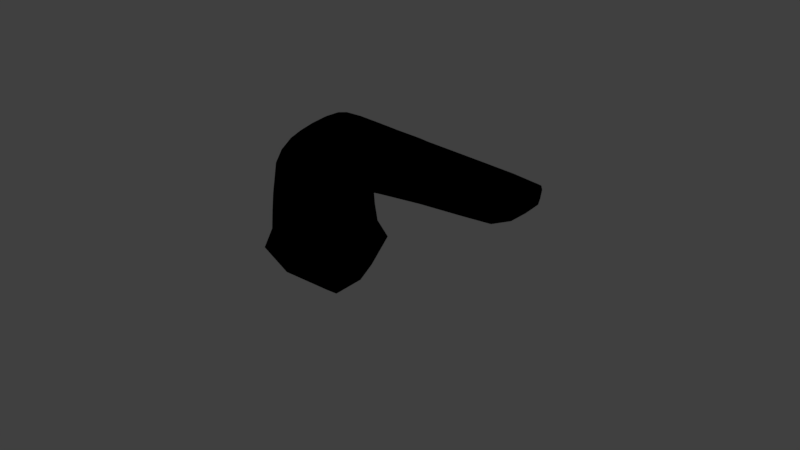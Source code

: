 # Source: tub2.blend  (saved by Blender 2.79.0; exported with 4.5.12 LTS)
import bpy
from mathutils import Matrix  # noqa: F401  (used for matrix-valued properties, if any)

bpy.ops.wm.read_factory_settings(use_empty=True)
scene = bpy.context.scene
scene.name = 'Scene'

# ---- collections
col_collection_1 = bpy.data.collections.new('Collection 1'); scene.collection.children.link(col_collection_1)

# ---- materials (node trees are filled in below, after node groups)
mat_material_002 = bpy.data.materials.new('Material.002')
mat_material_002.alpha_threshold = 0.0
mat_material_002.roughness = 0.5
mat_material_001 = bpy.data.materials.new('Material.001')
mat_material_001.alpha_threshold = 0.0
mat_material_001.diffuse_color = (0.2529, 0.2529, 0.2529, 1.0)
mat_material_001.roughness = 0.5
mat_material_001.specular_intensity = 0.3187
mat_chrome = bpy.data.materials.new('chrome')
mat_chrome.alpha_threshold = 0.0
mat_chrome.diffuse_color = (0.0, 0.0, 0.0, 1.0)
mat_chrome.roughness = 0.5
mat_chrome.specular_intensity = 1.0
mat_black = bpy.data.materials.new('black')
mat_black.alpha_threshold = 0.0
mat_black.diffuse_color = (0.0, 0.0, 0.0, 1.0)
mat_black.roughness = 0.5
mat_black.specular_intensity = 0.0

# ---- node groups
ng_ao_dirt_worn_masks = bpy.data.node_groups.new('ao_dirt_worn_masks', 'ShaderNodeTree')
_s = ng_ao_dirt_worn_masks.interface.new_socket(name='AO', in_out='OUTPUT', socket_type='NodeSocketColor')
_s.default_value = (0.0, 0.0, 0.0, 0.0)
_s = ng_ao_dirt_worn_masks.interface.new_socket(name='Dirt', in_out='OUTPUT', socket_type='NodeSocketFloat')
_s.min_value = 0.0
_s.max_value = 0.0
_s = ng_ao_dirt_worn_masks.interface.new_socket(name='Worn', in_out='OUTPUT', socket_type='NodeSocketFloat')
_s.min_value = 0.0
_s.max_value = 0.0
_s = ng_ao_dirt_worn_masks.interface.new_socket(name='Patina', in_out='OUTPUT', socket_type='NodeSocketFloat')
_s.min_value = 0.0
_s.max_value = 0.0
_N = ng_ao_dirt_worn_masks.nodes; _L = ng_ao_dirt_worn_masks.links
n0 = _N.new('NodeUndefined'); n0.name = 'Geometry.001'; n0.location = (-77, -212)
n1 = _N.new('NodeUndefined'); n1.name = 'Texture.003'; n1.location = (101, 194)
n2 = _N.new('NodeReroute'); n2.name = 'Reroute.003'; n2.location = (547, 226)
n2.width = 16
n2.socket_idname = 'NodeSocketFloat'
n3 = _N.new('NodeReroute'); n3.name = 'Reroute.002'; n3.location = (645, 198)
n3.width = 16
n3.socket_idname = 'NodeSocketFloat'
n4 = _N.new('NodeReroute'); n4.name = 'Reroute.001'; n4.location = (645, 187)
n4.width = 16
n4.socket_idname = 'NodeSocketFloat'
n5 = _N.new('ShaderNodeSeparateColor'); n5.name = 'Separate RGB'; n5.location = (493, 208)
n5.hide = True
n6 = _N.new('NodeGroupOutput'); n6.name = 'Group Output'; n6.location = (660, 256)
n7 = _N.new('ShaderNodeCombineColor'); n7.name = 'Combine RGB'; n7.location = (576, 236)
n7.hide = True
_L.new(n0.outputs[4], n1.inputs[0])
_L.new(n1.outputs[1], n5.inputs[0])
_L.new(n2.outputs[0], n7.inputs[0])
_L.new(n2.outputs[0], n7.inputs[1])
_L.new(n2.outputs[0], n7.inputs[2])
_L.new(n3.outputs[0], n6.inputs[1])
_L.new(n7.outputs[0], n6.inputs[0])
_L.new(n4.outputs[0], n6.inputs[2])
_L.new(n1.outputs[0], n6.inputs[3])
_L.new(n5.outputs[2], n4.inputs[0])
_L.new(n5.outputs[1], n3.inputs[0])
_L.new(n5.outputs[0], n2.inputs[0])
n6.is_active_output = True
ng_b4w_reflect_001 = bpy.data.node_groups.new('B4W_REFLECT.001', 'ShaderNodeTree')
_s = ng_b4w_reflect_001.interface.new_socket(name='Vector', in_out='OUTPUT', socket_type='NodeSocketVector')
_s.min_value = 0.0
_s.max_value = 0.0
_s = ng_b4w_reflect_001.interface.new_socket(name='View', in_out='INPUT', socket_type='NodeSocketVector')
_s.min_value = -1.0
_s.max_value = 1.0
_s = ng_b4w_reflect_001.interface.new_socket(name='Normal', in_out='INPUT', socket_type='NodeSocketVector')
_N = ng_b4w_reflect_001.nodes; _L = ng_b4w_reflect_001.links
n0 = _N.new('ShaderNodeVectorMath'); n0.name = 'Vector Math.001'; n0.location = (-380, -180)
n0.hide = True
n0.operation = 'DOT_PRODUCT'
n1 = _N.new('ShaderNodeMath'); n1.name = 'Math'; n1.location = (-240, -60)
n1.operation = 'MULTIPLY'
n1.inputs[1].default_value = 2.0
n2 = _N.new('ShaderNodeMath'); n2.name = 'Math.001'; n2.location = (-20, -160)
n2.hide = True
n2.operation = 'MULTIPLY'
n3 = _N.new('ShaderNodeMath'); n3.name = 'Math.002'; n3.location = (-20, -200)
n3.hide = True
n3.operation = 'MULTIPLY'
n4 = _N.new('ShaderNodeMath'); n4.name = 'Math.003'; n4.location = (-20, -240)
n4.hide = True
n4.operation = 'MULTIPLY'
n5 = _N.new('ShaderNodeSeparateColor'); n5.name = 'Separate RGB'; n5.location = (-240, -240)
n5.width = 100
n5.hide = True
n6 = _N.new('ShaderNodeCombineColor'); n6.name = 'Combine RGB'; n6.location = (100, -200)
n6.width = 100
n6.hide = True
n7 = _N.new('NodeGroupInput'); n7.name = 'Group Input.001'; n7.location = (-960, 20)
n8 = _N.new('ShaderNodeVectorMath'); n8.name = 'Vector Math'; n8.location = (220, -60)
n8.hide = True
n8.operation = 'SUBTRACT'
n9 = _N.new('NodeGroupOutput'); n9.name = 'Group Output.001'; n9.location = (340, -20)
n10 = _N.new('NodeReroute'); n10.name = 'Reroute'; n10.location = (-431, -12)
n10.width = 16
n10.socket_idname = 'NodeSocketVector'
n11 = _N.new('ShaderNodeMapping'); n11.name = 'Mapping'; n11.location = (-720, -220)
n11.vector_type = 'VECTOR'
n11.inputs[3].default_value = (-1.0, -1.0, -1.0)
n12 = _N.new('ShaderNodeVectorTransform'); n12.name = 'Vector Transform'; n12.location = (-710, 142)
n12.convert_from = 'CAMERA'
n12.convert_to = 'WORLD'
_L.new(n0.outputs[1], n1.inputs[0])
_L.new(n2.outputs[0], n6.inputs[0])
_L.new(n3.outputs[0], n6.inputs[1])
_L.new(n4.outputs[0], n6.inputs[2])
_L.new(n6.outputs[0], n8.inputs[1])
_L.new(n11.outputs[0], n5.inputs[0])
_L.new(n11.outputs[0], n0.inputs[1])
_L.new(n1.outputs[0], n2.inputs[0])
_L.new(n5.outputs[0], n2.inputs[1])
_L.new(n5.outputs[1], n3.inputs[1])
_L.new(n1.outputs[0], n3.inputs[0])
_L.new(n5.outputs[2], n4.inputs[1])
_L.new(n1.outputs[0], n4.inputs[0])
_L.new(n10.outputs[0], n0.inputs[0])
_L.new(n10.outputs[0], n8.inputs[0])
_L.new(n7.outputs[1], n11.inputs[0])
_L.new(n8.outputs[0], n9.inputs[0])
_L.new(n7.outputs[0], n12.inputs[0])
_L.new(n12.outputs[0], n10.inputs[0])
n9.is_active_output = True
ng_cubemap_sharp = bpy.data.node_groups.new('cubemap_sharp', 'ShaderNodeTree')
_s = ng_cubemap_sharp.interface.new_socket(name='cubemap', in_out='OUTPUT', socket_type='NodeSocketColor')
_s = ng_cubemap_sharp.interface.new_socket(name='Normal', in_out='INPUT', socket_type='NodeSocketVector')
_s.min_value = -1.0
_s.max_value = 1.0
_N = ng_cubemap_sharp.nodes; _L = ng_cubemap_sharp.links
n0 = _N.new('NodeGroupOutput'); n0.name = 'Group Output'; n0.location = (244, 153)
n1 = _N.new('NodeUndefined'); n1.name = 'Geometry.001'; n1.location = (-285, 59)
n2 = _N.new('NodeGroupInput'); n2.name = 'Group Input'; n2.location = (-285, -214)
n3 = _N.new('ShaderNodeGroup'); n3.name = 'Group'; n3.location = (-96, -46)
n3.node_tree = ng_b4w_reflect_001
n4 = _N.new('NodeUndefined'); n4.name = 'Texture'; n4.location = (72, 179)
_L.new(n1.outputs[2], n3.inputs[0])
_L.new(n3.outputs[0], n4.inputs[0])
_L.new(n2.outputs[0], n3.inputs[1])
_L.new(n4.outputs[1], n0.inputs[0])
n0.is_active_output = True
ng_chrome_material_core = bpy.data.node_groups.new('chrome_material_core', 'ShaderNodeTree')
_s = ng_chrome_material_core.interface.new_socket(name='Color', in_out='OUTPUT', socket_type='NodeSocketColor')
_s.default_value = (0.0, 0.0, 0.0, 0.0)
_s = ng_chrome_material_core.interface.new_socket(name='Normal', in_out='OUTPUT', socket_type='NodeSocketVector')
_s.min_value = -1.0
_s.max_value = 1.0
_s = ng_chrome_material_core.interface.new_socket(name='Normal', in_out='INPUT', socket_type='NodeSocketVector')
_s.min_value = -1.0
_s.max_value = 1.0
_N = ng_chrome_material_core.nodes; _L = ng_chrome_material_core.links
n0 = _N.new('ShaderNodeRGBToBW'); n0.name = 'RGB to BW'; n0.location = (2, -55)
n0.hide = True
n1 = _N.new('ShaderNodeGroup'); n1.name = 'Group.001'; n1.location = (-217, -76)
n1.node_tree = ng_cubemap_sharp
n2 = _N.new('ShaderNodeMix'); n2.name = 'Mix'; n2.location = (200, 43)
n2.data_type = 'RGBA'
n2.inputs[6].default_value = (0.01506, 0.01506, 0.01506, 1.0)
n3 = _N.new('NodeGroupOutput'); n3.name = 'Group Output'; n3.location = (398, 28)
n4 = _N.new('NodeGroupInput'); n4.name = 'Group Input'; n4.location = (-413, 8)
_L.new(n0.outputs[0], n2.inputs[0])
_L.new(n2.outputs[2], n3.inputs[0])
_L.new(n4.outputs[0], n1.inputs[0])
_L.new(n1.outputs[0], n0.inputs[0])
_L.new(n4.outputs[0], n3.inputs[1])
_L.new(n1.outputs[0], n2.inputs[7])
n3.is_active_output = True

# ---- material node trees
mat_material_002.use_nodes = True; mat_material_002.node_tree.nodes.clear()
_N = mat_material_002.node_tree.nodes; _L = mat_material_002.node_tree.links
n0 = _N.new('NodeUndefined'); n0.name = 'Output'; n0.location = (350, 300)
n0.inputs[1].default_value = 1.0
n1 = _N.new('ShaderNodeMapping'); n1.name = 'Mapping'; n1.location = (-762, 207)
n1.inputs[3].default_value = (0.8, 0.8, 1.0)
n2 = _N.new('NodeUndefined'); n2.name = 'Geometry'; n2.location = (-1018, 217)
n3 = _N.new('NodeUndefined'); n3.name = 'Texture'; n3.location = (-313, 265)
n4 = _N.new('ShaderNodeMix'); n4.name = 'Mix'; n4.location = (-93, 167)
n4.data_type = 'RGBA'
n4.inputs[0].default_value = 0.3273
n4.inputs[7].default_value = (1.0, 1.0, 1.0, 1.0)
n5 = _N.new('NodeUndefined'); n5.name = 'Extended Material'; n5.location = (136, 303)
n5.inputs[0].default_value = (0.7743, 0.7743, 0.7743, 1.0)
n5.inputs[1].default_value = (1.0, 1.0, 1.0, 1.0)
n5.inputs[2].default_value = 1.0
n5.inputs[3].default_value = (0.0, 0.0, 0.0)
n5.inputs[4].default_value = (1.0, 1.0, 1.0, 1.0)
n5.inputs[5].default_value = 1.0
n5.inputs[6].default_value = 0.0
n5.inputs[7].default_value = 1.0
n5.inputs[8].default_value = 0.0
n5.inputs[9].default_value = 1.0
n5.inputs[10].default_value = 0.0
_L.new(n5.outputs[0], n0.inputs[0])
_L.new(n1.outputs[0], n3.inputs[0])
_L.new(n2.outputs[4], n1.inputs[0])
_L.new(n3.outputs[1], n4.inputs[6])
mat_material_001.use_nodes = True; mat_material_001.node_tree.nodes.clear()
_N = mat_material_001.node_tree.nodes; _L = mat_material_001.node_tree.links
n0 = _N.new('NodeUndefined'); n0.name = 'Output'; n0.location = (300, 300)
n0.inputs[1].default_value = 1.0
n1 = _N.new('NodeUndefined'); n1.name = 'Material'; n1.location = (10, 300)
n1.inputs[0].default_value = (0.2529, 0.2529, 0.2529, 1.0)
n1.inputs[1].default_value = (1.0, 1.0, 1.0, 1.0)
n1.inputs[2].default_value = 1.0
n1.inputs[3].default_value = (0.0, 0.0, 0.0)
_L.new(n1.outputs[0], n0.inputs[0])
mat_chrome.use_nodes = True; mat_chrome.node_tree.nodes.clear()
_N = mat_chrome.node_tree.nodes; _L = mat_chrome.node_tree.links
n0 = _N.new('ShaderNodeGroup'); n0.name = 'Group'; n0.location = (-672, 301)
n0.node_tree = ng_ao_dirt_worn_masks
n1 = _N.new('NodeUndefined'); n1.name = 'Material'; n1.location = (-681, 131)
n1.inputs[1].default_value = (1.0, 1.0, 1.0, 1.0)
n1.inputs[2].default_value = 1.0
n2 = _N.new('NodeReroute'); n2.name = 'Reroute.001'; n2.location = (-476, 262)
n2.width = 16
n3 = _N.new('ShaderNodeMix'); n3.name = 'Mix.001'; n3.location = (-380, 232)
n3.data_type = 'RGBA'
n3.blend_type = 'MULTIPLY'
n4 = _N.new('NodeUndefined'); n4.name = 'Output'; n4.location = (-164, 308)
n4.inputs[1].default_value = 1.0
n5 = _N.new('NodeUndefined'); n5.name = 'Geometry'; n5.location = (-1255, -28)
n6 = _N.new('ShaderNodeGroup'); n6.name = 'Group.002'; n6.location = (-1021, -79)
n6.width = 206
n6.node_tree = ng_chrome_material_core
_L.new(n3.outputs[2], n4.inputs[0])
_L.new(n2.outputs[0], n3.inputs[7])
_L.new(n1.outputs[0], n3.inputs[6])
_L.new(n6.outputs[0], n1.inputs[0])
_L.new(n0.outputs[0], n2.inputs[0])
_L.new(n5.outputs[5], n6.inputs[0])
_L.new(n6.outputs[1], n1.inputs[3])

# ---- world
world_world = bpy.data.worlds.new('World'); scene.world = world_world
world_world.color = (0.05088, 0.05088, 0.05088)
world_world.use_sun_shadow = False
world_world.sun_shadow_jitter_overblur = 0.0
world_world.cycles.sampling_method = 'MANUAL'

# ---- lights
light_hemi = bpy.data.lights.new('Hemi', 'SUN')
light_hemi.transmission_factor = 0.0
light_hemi.angle = 0.1993
light_hemi.energy = 2.35
light_hemi.shadow_buffer_clip_start = 0.5
light_hemi.shadow_soft_size = 0.1
light_hemi.shadow_cascade_max_distance = 1000.0

# ---- meshes
me_cube_004 = bpy.data.meshes.new('Cube.004')
me_cube_004.from_pydata([(0.03629, -0.5816, 0.1975), (0.03629, -0.5171, 0.1975), (-0.03629, -0.5816, 0.1975), (-0.03629, -0.5171, 0.1975), (0.375, -0.85, -4.165e-08), (0.375, 0.85, -4.18e-08), (-0.375, -0.85, -4.165e-08), (-0.375, 0.85, -4.18e-08), (-0.346, -0.04001, 0.7), (0.375, -0.85, 0.7), (0.375, 0.85, 0.7), (-0.346, 0.04004, 0.7), (-0.3055, -0.03828, 0.7), (0.2765, -0.7671, 0.7), (0.2765, 0.7672, 0.7), (-0.3055, 0.03831, 0.7), (-0.375, 0.85, 0.7), (-0.375, -0.85, 0.7), (-0.2765, 0.7672, 0.7), (-0.2765, -0.7671, 0.7), (-0.346, 0.04004, 0.8137), (-0.346, -0.04001, 0.8137), (-0.3055, 0.03831, 0.8137), (-0.3055, -0.03828, 0.8137), (-0.346, 0.04004, 0.8376), (-0.346, -0.04001, 0.8376), (-0.3055, 0.03831, 0.8376), (-0.3055, -0.03828, 0.8376), (-0.3421, 0.04004, 0.87), (-0.3421, -0.04001, 0.87), (-0.3055, 0.03831, 0.8461), (-0.3055, -0.03828, 0.8461), (-0.3297, 0.04004, 0.8857), (-0.3297, -0.04001, 0.8857), (-0.3047, 0.03831, 0.8539), (-0.3047, -0.03828, 0.8539), (-0.3037, 0.04004, 0.9046), (-0.3037, -0.04001, 0.9046), (-0.2909, 0.03831, 0.8662), (-0.2909, -0.03828, 0.8662), (-0.282, 0.04004, 0.9109), (-0.282, -0.04001, 0.9109), (-0.2809, 0.03831, 0.8705), (-0.2809, -0.03828, 0.8705), (-0.2588, 0.04004, 0.9111), (-0.2588, -0.04001, 0.9111), (-0.2663, 0.03831, 0.8713), (-0.2663, -0.03828, 0.8713), (-0.2461, 0.04004, 0.9056), (-0.2461, -0.04001, 0.9056), (-0.2536, 0.03831, 0.8658), (-0.2536, -0.03828, 0.8658), (-0.229, 0.04004, 0.8942), (-0.229, -0.04001, 0.8942), (-0.2503, 0.03831, 0.8597), (-0.2503, -0.03828, 0.8597), (-0.2153, 0.04004, 0.8539), (-0.2153, -0.04001, 0.8539), (-0.2456, 0.03831, 0.8484), (-0.2456, -0.03828, 0.8484), (-0.2555, -0.7461, 0.1975), (0.2555, -0.7461, 0.1975), (0.2555, 0.5476, 0.1975), (-0.2555, 0.5476, 0.1975), (-0.03629, -0.5816, 0.1836), (0.03629, -0.5816, 0.1836), (0.03629, -0.5171, 0.1836), (-0.03629, -0.5171, 0.1836), (-5.96e-08, 0.85, -4.18e-08), (0.375, 0.0, -4.172e-08), (0.0, -0.85, -4.165e-08), (-0.375, 0.0, -4.172e-08), (-2.98e-08, 0.0, -4.172e-08)], [], [(0, 1, 66, 65), (17, 16, 7, 71, 6), (72, 68, 5, 69), (4, 69, 5, 10, 9), (17, 6, 70, 4, 9), (7, 16, 10, 5, 68), (13, 19, 17, 9), (14, 13, 9, 10), (18, 14, 10, 16), (15, 11, 20, 22), (61, 60, 19, 13), (62, 61, 13, 14), (63, 62, 14, 18), (60, 63, 18, 19), (8, 11, 16, 17), (15, 12, 19, 18), (12, 8, 17, 19), (11, 15, 18, 16), (21, 23, 27, 25), (12, 15, 22, 23), (8, 12, 23, 21), (11, 8, 21, 20), (24, 25, 29, 28), (20, 21, 25, 24), (22, 20, 24, 26), (23, 22, 26, 27), (30, 28, 32, 34), (26, 24, 28, 30), (27, 26, 30, 31), (25, 27, 31, 29), (33, 35, 39, 37), (31, 30, 34, 35), (29, 31, 35, 33), (28, 29, 33, 32), (38, 36, 40, 42), (32, 33, 37, 36), (34, 32, 36, 38), (35, 34, 38, 39), (43, 42, 46, 47), (39, 38, 42, 43), (37, 39, 43, 41), (36, 37, 41, 40), (45, 47, 51, 49), (41, 43, 47, 45), (40, 41, 45, 44), (42, 40, 44, 46), (50, 48, 52, 54), (44, 45, 49, 48), (46, 44, 48, 50), (47, 46, 50, 51), (53, 55, 59, 57), (51, 50, 54, 55), (49, 51, 55, 53), (48, 49, 53, 52), (59, 58, 56, 57), (52, 53, 57, 56), (54, 52, 56, 58), (55, 54, 58, 59), (0, 2, 60, 61), (1, 0, 61, 62), (3, 1, 62, 63), (2, 3, 63, 60), (65, 66, 67, 64), (1, 3, 67, 66), (2, 0, 65, 64), (3, 2, 64, 67), (70, 72, 69, 4), (6, 71, 72, 70), (71, 7, 68, 72)])
me_cube_004.polygons.foreach_set('use_smooth', [True] * 69)
me_cube_004.polygons.foreach_set('material_index', [0, 0, 0, 0, 0, 0, 0, 0, 0, 1, 0, 0, 0, 0, 0, 0, 0, 0, 1, 1, 1, 1, 1, 1, 1, 1, 1, 1, 1, 1, 1, 1, 1, 1, 1, 1, 1, 1, 1, 1, 1, 1, 1, 1, 1, 1, 1, 1, 1, 1, 1, 1, 1, 1, 1, 1, 1, 1, 0, 0, 0, 0, 0, 0, 0, 0, 0, 0, 0])
_k = {(9, 17): 1.0, (9, 10): 1.0, (10, 16): 1.0, (16, 17): 1.0, (6, 17): 1.0, (7, 16): 1.0, (4, 9): 1.0, (5, 10): 1.0, (13, 19): 1.0, (13, 14): 1.0, (14, 18): 1.0, (18, 19): 1.0, (9, 13): 1.0, (17, 19): 1.0, (10, 14): 0.12549, (16, 18): 0.12549, (60, 61): 0.32941, (61, 62): 0.32941, (62, 63): 0.32941, (60, 63): 0.32941, (14, 62): 0.12549, (18, 63): 0.12549, (8, 11): 1.0, (12, 15): 1.0, (8, 12): 1.0, (11, 15): 1.0, (12, 19): 1.0, (20, 21): 0.01569, (22, 23): 0.01569, (21, 23): 0.01569, (20, 22): 0.01569, (11, 20): 0.43922, (15, 22): 0.43922, (12, 23): 0.43922, (8, 21): 0.43922, (24, 25): 0.01569, (26, 27): 0.01569, (25, 27): 0.01569, (24, 26): 0.01569, (23, 27): 0.01569, (21, 25): 0.01569, (20, 24): 0.01569, (22, 26): 0.01569, (28, 29): 0.01569, (30, 31): 0.01569, (29, 31): 0.01569, (28, 30): 0.01569, (25, 29): 0.01569, (24, 28): 0.01569, (26, 30): 0.01569, (27, 31): 0.01569, (32, 33): 0.01569, (34, 35): 0.01569, (33, 35): 0.01569, (32, 34): 0.01569, (28, 32): 0.01569, (30, 34): 0.01569, (31, 35): 0.01569, (29, 33): 0.01569, (36, 37): 0.01569, (38, 39): 0.01569, (37, 39): 0.01569, (36, 38): 0.01569, (35, 39): 0.01569, (33, 37): 0.01569, (32, 36): 0.01569, (34, 38): 0.01569, (40, 41): 0.01569, (42, 43): 0.01569, (41, 43): 0.01569, (40, 42): 0.01569, (36, 40): 0.01569, (38, 42): 0.01569, (39, 43): 0.01569, (37, 41): 0.01569, (44, 45): 0.01569, (46, 47): 0.01569, (45, 47): 0.01569, (44, 46): 0.01569, (42, 46): 0.01569, (43, 47): 0.01569, (41, 45): 0.01569, (40, 44): 0.01569, (48, 49): 0.01569, (50, 51): 0.01569, (49, 51): 0.01569, (48, 50): 0.01569, (47, 51): 0.01569, (45, 49): 0.01569, (44, 48): 0.01569, (46, 50): 0.01569, (52, 53): 0.01569, (54, 55): 0.01569, (53, 55): 0.01569, (52, 54): 0.01569, (48, 52): 0.01569, (50, 54): 0.01569, (51, 55): 0.01569, (49, 53): 0.01569, (56, 57): 1.0, (58, 59): 1.0, (57, 59): 1.0, (56, 58): 1.0, (55, 59): 1.0, (53, 57): 1.0, (52, 56): 1.0, (54, 58): 1.0, (0, 2): 0.39608, (0, 1): 0.39608, (1, 3): 0.39608, (2, 3): 0.39608, (64, 65): 1.0, (65, 66): 1.0, (66, 67): 1.0, (64, 67): 1.0, (69, 72): 1.0, (71, 72): 1.0, (70, 72): 1.0, (68, 72): 1.0}
me_cube_004.attributes.new('crease_edge', 'FLOAT', 'EDGE').data.foreach_set('value', [_k.get((min(e.vertices), max(e.vertices)), 0.0) for e in me_cube_004.edges])
_uv = me_cube_004.uv_layers.new(name='UVMap')
_uv.uv.foreach_set('vector', [0.4577, 0.3409, 0.4577, 0.3526, 0.4534, 0.3526, 0.4534, 0.3409, 0.6838, 0.3081, 0.6838, 0.0, 0.9007, 2.723e-06, 0.9007, 0.1541, 0.9007, 0.3081, 0.3497, 0.1541, 0.3497, 0.3081, 0.2333, 0.3081, 0.2333, 0.1541, 0.6838, 0.0, 0.6838, 0.1541, 0.6838, 0.3081, 0.4662, 0.3081, 0.4662, 2.766e-06, 0.6252, 0.3081, 0.8429, 0.3082, 0.8429, 0.3761, 0.8429, 0.4441, 0.6252, 0.4441, 0.6252, 0.4441, 0.8429, 0.4441, 0.8429, 0.5801, 0.6252, 0.58, 0.6252, 0.5121, 0.2026, 0.01502, 0.03063, 0.01502, 0.0, 0.0, 0.2333, 0.0, 0.2026, 0.2931, 0.2026, 0.01502, 0.2333, 0.0, 0.2333, 0.3081, 0.03063, 0.2931, 0.2026, 0.2931, 0.2333, 0.3081, 1.854e-08, 0.3081, 0.3481, 0.3457, 0.3372, 0.3495, 0.3193, 0.3317, 0.3302, 0.328, 0.8429, 0.4045, 0.8429, 0.3119, 0.999, 0.3081, 0.999, 0.4084, 0.3115, 0.3479, 0.3115, 0.5824, 0.1564, 0.5863, 0.1564, 0.3081, 1.0, 0.4476, 1.0, 0.5402, 0.8429, 0.5443, 0.8429, 0.4441, 0.1564, 0.3119, 0.1564, 0.5465, 3.708e-08, 0.5862, 0.0, 0.3081, 0.009016, 0.1468, 0.009016, 0.1613, 1.854e-08, 0.3081, 0.0, 0.0, 0.02161, 0.161, 0.02161, 0.1471, 0.03063, 0.01502, 0.03063, 0.2931, 0.02161, 0.1471, 0.009016, 0.1468, 0.0, 0.0, 0.03063, 0.01502, 0.009016, 0.1613, 0.02161, 0.161, 0.03063, 0.2931, 1.854e-08, 0.3081, 0.3559, 0.3259, 0.3667, 0.3296, 0.363, 0.3334, 0.3521, 0.3297, 0.4333, 0.336, 0.4095, 0.336, 0.4095, 0.3154, 0.4333, 0.3154, 0.3737, 0.3081, 0.3846, 0.3119, 0.3667, 0.3296, 0.3559, 0.3259, 0.3846, 0.3081, 0.4095, 0.3081, 0.4095, 0.3287, 0.3846, 0.3287, 0.3846, 0.333, 0.4095, 0.333, 0.4095, 0.3388, 0.3846, 0.3388, 0.3846, 0.3287, 0.4095, 0.3287, 0.4095, 0.333, 0.3846, 0.333, 0.3302, 0.328, 0.3193, 0.3317, 0.3155, 0.3279, 0.3264, 0.3242, 0.4333, 0.3154, 0.4095, 0.3154, 0.4095, 0.3111, 0.4333, 0.3111, 0.3251, 0.3229, 0.3115, 0.3225, 0.3124, 0.3189, 0.3241, 0.3216, 0.3264, 0.3242, 0.3155, 0.3279, 0.3115, 0.3225, 0.3251, 0.3229, 0.4333, 0.3111, 0.4095, 0.3111, 0.4095, 0.3095, 0.4333, 0.3095, 0.3521, 0.3297, 0.363, 0.3334, 0.3616, 0.3347, 0.3481, 0.3351, 0.3489, 0.3387, 0.3606, 0.336, 0.3624, 0.3392, 0.3529, 0.344, 0.4333, 0.3095, 0.4095, 0.3095, 0.4095, 0.3081, 0.4333, 0.3081, 0.3481, 0.3351, 0.3616, 0.3347, 0.3606, 0.336, 0.3489, 0.3387, 0.3846, 0.3388, 0.4095, 0.3388, 0.4095, 0.3414, 0.3846, 0.3414, 0.3259, 0.3184, 0.3164, 0.3136, 0.3212, 0.3106, 0.3279, 0.3168, 0.4333, 0.3081, 0.4582, 0.3081, 0.4582, 0.3128, 0.4333, 0.3128, 0.3241, 0.3216, 0.3124, 0.3189, 0.3164, 0.3136, 0.3259, 0.3184, 0.4256, 0.336, 0.4256, 0.3499, 0.4211, 0.3499, 0.4211, 0.336, 0.4179, 0.336, 0.4179, 0.3499, 0.4134, 0.3499, 0.4134, 0.336, 0.4211, 0.336, 0.4211, 0.3499, 0.4179, 0.3499, 0.4179, 0.336, 0.3529, 0.344, 0.3624, 0.3392, 0.3644, 0.3408, 0.3577, 0.347, 0.4333, 0.3128, 0.4582, 0.3128, 0.4582, 0.3167, 0.4333, 0.3167, 0.3639, 0.3491, 0.3682, 0.3422, 0.3725, 0.3425, 0.3682, 0.3494, 0.3577, 0.347, 0.3644, 0.3408, 0.3682, 0.3422, 0.3639, 0.3491, 0.4333, 0.3167, 0.4582, 0.3167, 0.4582, 0.321, 0.4333, 0.321, 0.3279, 0.3168, 0.3212, 0.3106, 0.3274, 0.3084, 0.3317, 0.3154, 0.3359, 0.3151, 0.3317, 0.3081, 0.3381, 0.3084, 0.3378, 0.3157, 0.4333, 0.321, 0.4582, 0.321, 0.4582, 0.3233, 0.4333, 0.3233, 0.3317, 0.3154, 0.3274, 0.3084, 0.3317, 0.3081, 0.3359, 0.3151, 0.4134, 0.336, 0.4134, 0.3499, 0.4095, 0.3499, 0.4095, 0.336, 0.3746, 0.3492, 0.3743, 0.3419, 0.3773, 0.3406, 0.3846, 0.3442, 0.4638, 0.3081, 0.4638, 0.322, 0.4619, 0.322, 0.4619, 0.3081, 0.3682, 0.3494, 0.3725, 0.3425, 0.3743, 0.3419, 0.3746, 0.3492, 0.4333, 0.3233, 0.4582, 0.3233, 0.4582, 0.3264, 0.4333, 0.3264, 0.4428, 0.3399, 0.4428, 0.3537, 0.4333, 0.3541, 0.4333, 0.3395, 0.4534, 0.3409, 0.4534, 0.3264, 0.466, 0.3264, 0.466, 0.3409, 0.3378, 0.3157, 0.3381, 0.3084, 0.3481, 0.3134, 0.3408, 0.317, 0.4619, 0.3081, 0.4619, 0.322, 0.4582, 0.322, 0.4582, 0.3081, 0.557, 0.338, 0.5344, 0.338, 0.4662, 0.3081, 0.6252, 0.3081, 0.557, 0.3497, 0.557, 0.338, 0.6252, 0.3081, 0.6252, 0.5426, 0.5344, 0.3497, 0.557, 0.3497, 0.6252, 0.5426, 0.4662, 0.5426, 0.5344, 0.338, 0.5344, 0.3497, 0.4662, 0.5426, 0.4662, 0.3081, 0.4333, 0.3264, 0.4534, 0.3264, 0.4534, 0.3395, 0.4333, 0.3395, 0.4299, 0.336, 0.4299, 0.3492, 0.4256, 0.3492, 0.4256, 0.336, 0.4428, 0.3527, 0.4428, 0.3395, 0.4472, 0.3395, 0.4472, 0.3527, 0.4515, 0.3395, 0.4515, 0.3512, 0.4472, 0.3512, 0.4472, 0.3395, 0.3497, 2.161e-08, 0.3497, 0.1541, 0.2333, 0.1541, 0.2333, 0.0, 0.4662, 4.322e-08, 0.4662, 0.1541, 0.3497, 0.1541, 0.3497, 2.161e-08, 0.4662, 0.1541, 0.4662, 0.3081, 0.3497, 0.3081, 0.3497, 0.1541])
me_cube_004.materials.append(mat_material_002)
me_cube_004.materials.append(mat_material_001)
me_cube_004.use_remesh_preserve_volume = False
me_cube_004.use_remesh_preserve_attributes = False
me_cube_004.use_mirror_vertex_groups = False
me_cube_004.update()
me_cube_001 = bpy.data.meshes.new('Cube.001')
me_cube_001.from_pydata([(0.03629, -0.5816, 0.1975), (0.03629, -0.5171, 0.1975), (-0.03629, -0.5816, 0.1975), (-0.03629, -0.5171, 0.1975), (0.375, -0.85, -4.165e-08), (0.375, 0.85, -4.18e-08), (-0.375, -0.85, -4.165e-08), (-0.375, 0.85, -4.18e-08), (-0.346, -0.04001, 0.7), (0.375, -0.85, 0.7), (0.375, 0.85, 0.7), (-0.346, 0.04004, 0.7), (-0.3055, -0.03828, 0.7), (0.2765, -0.7671, 0.7), (0.2765, 0.7672, 0.7), (-0.3055, 0.03831, 0.7), (-0.375, 0.85, 0.7), (-0.375, -0.85, 0.7), (-0.2765, 0.7672, 0.7), (-0.2765, -0.7671, 0.7), (-0.346, 0.04004, 0.8137), (-0.346, -0.04001, 0.8137), (-0.3055, 0.03831, 0.8137), (-0.3055, -0.03828, 0.8137), (-0.346, 0.04004, 0.8376), (-0.346, -0.04001, 0.8376), (-0.3055, 0.03831, 0.8376), (-0.3055, -0.03828, 0.8376), (-0.3421, 0.04004, 0.87), (-0.3421, -0.04001, 0.87), (-0.3055, 0.03831, 0.8461), (-0.3055, -0.03828, 0.8461), (-0.3297, 0.04004, 0.8857), (-0.3297, -0.04001, 0.8857), (-0.3047, 0.03831, 0.8539), (-0.3047, -0.03828, 0.8539), (-0.3037, 0.04004, 0.9046), (-0.3037, -0.04001, 0.9046), (-0.2909, 0.03831, 0.8662), (-0.2909, -0.03828, 0.8662), (-0.282, 0.04004, 0.9109), (-0.282, -0.04001, 0.9109), (-0.2809, 0.03831, 0.8705), (-0.2809, -0.03828, 0.8705), (-0.2588, 0.04004, 0.9111), (-0.2588, -0.04001, 0.9111), (-0.2663, 0.03831, 0.8713), (-0.2663, -0.03828, 0.8713), (-0.2461, 0.04004, 0.9056), (-0.2461, -0.04001, 0.9056), (-0.2536, 0.03831, 0.8658), (-0.2536, -0.03828, 0.8658), (-0.229, 0.04004, 0.8942), (-0.229, -0.04001, 0.8942), (-0.2503, 0.03831, 0.8597), (-0.2503, -0.03828, 0.8597), (-0.2153, 0.04004, 0.8539), (-0.2153, -0.04001, 0.8539), (-0.2456, 0.03831, 0.8484), (-0.2456, -0.03828, 0.8484), (-0.2555, -0.7461, 0.1975), (0.2555, -0.7461, 0.1975), (0.2555, 0.5476, 0.1975), (-0.2555, 0.5476, 0.1975), (-0.03629, -0.5816, 0.1836), (0.03629, -0.5816, 0.1836), (0.03629, -0.5171, 0.1836), (-0.03629, -0.5171, 0.1836), (-5.96e-08, 0.85, -4.18e-08), (0.375, 0.0, -4.172e-08), (0.0, -0.85, -4.165e-08), (-0.375, 0.0, -4.172e-08), (-2.98e-08, 0.0, -4.172e-08)], [], [(0, 1, 66, 65), (17, 16, 7, 71, 6), (72, 68, 5, 69), (4, 69, 5, 10, 9), (17, 6, 70, 4, 9), (7, 16, 10, 5, 68), (13, 19, 17, 9), (14, 13, 9, 10), (18, 14, 10, 16), (15, 11, 20, 22), (61, 60, 19, 13), (62, 61, 13, 14), (63, 62, 14, 18), (60, 63, 18, 19), (8, 11, 16, 17), (15, 12, 19, 18), (12, 8, 17, 19), (11, 15, 18, 16), (21, 23, 27, 25), (12, 15, 22, 23), (8, 12, 23, 21), (11, 8, 21, 20), (24, 25, 29, 28), (20, 21, 25, 24), (22, 20, 24, 26), (23, 22, 26, 27), (30, 28, 32, 34), (26, 24, 28, 30), (27, 26, 30, 31), (25, 27, 31, 29), (33, 35, 39, 37), (31, 30, 34, 35), (29, 31, 35, 33), (28, 29, 33, 32), (38, 36, 40, 42), (32, 33, 37, 36), (34, 32, 36, 38), (35, 34, 38, 39), (43, 42, 46, 47), (39, 38, 42, 43), (37, 39, 43, 41), (36, 37, 41, 40), (45, 47, 51, 49), (41, 43, 47, 45), (40, 41, 45, 44), (42, 40, 44, 46), (50, 48, 52, 54), (44, 45, 49, 48), (46, 44, 48, 50), (47, 46, 50, 51), (53, 55, 59, 57), (51, 50, 54, 55), (49, 51, 55, 53), (48, 49, 53, 52), (59, 58, 56, 57), (52, 53, 57, 56), (54, 52, 56, 58), (55, 54, 58, 59), (0, 2, 60, 61), (1, 0, 61, 62), (3, 1, 62, 63), (2, 3, 63, 60), (65, 66, 67, 64), (1, 3, 67, 66), (2, 0, 65, 64), (3, 2, 64, 67), (70, 72, 69, 4), (6, 71, 72, 70), (71, 7, 68, 72)])
me_cube_001.polygons.foreach_set('use_smooth', [True] * 69)
me_cube_001.polygons.foreach_set('material_index', [0, 0, 0, 0, 0, 0, 0, 0, 0, 1, 0, 0, 0, 0, 0, 0, 0, 0, 1, 1, 1, 1, 1, 1, 1, 1, 1, 1, 1, 1, 1, 1, 1, 1, 1, 1, 1, 1, 1, 1, 1, 1, 1, 1, 1, 1, 1, 1, 1, 1, 1, 1, 1, 1, 1, 1, 1, 1, 0, 0, 0, 0, 0, 0, 0, 0, 0, 0, 0])
_k = {(9, 17): 1.0, (9, 10): 1.0, (10, 16): 1.0, (16, 17): 1.0, (6, 17): 1.0, (7, 16): 1.0, (4, 9): 1.0, (5, 10): 1.0, (13, 19): 1.0, (13, 14): 1.0, (14, 18): 1.0, (18, 19): 1.0, (9, 13): 1.0, (17, 19): 1.0, (10, 14): 0.12549, (16, 18): 0.12549, (60, 61): 0.32941, (61, 62): 0.32941, (62, 63): 0.32941, (60, 63): 0.32941, (14, 62): 0.12549, (18, 63): 0.12549, (8, 11): 1.0, (12, 15): 1.0, (8, 12): 1.0, (11, 15): 1.0, (12, 19): 1.0, (20, 21): 0.01569, (22, 23): 0.01569, (21, 23): 0.01569, (20, 22): 0.01569, (11, 20): 0.43922, (15, 22): 0.43922, (12, 23): 0.43922, (8, 21): 0.43922, (24, 25): 0.01569, (26, 27): 0.01569, (25, 27): 0.01569, (24, 26): 0.01569, (23, 27): 0.01569, (21, 25): 0.01569, (20, 24): 0.01569, (22, 26): 0.01569, (28, 29): 0.01569, (30, 31): 0.01569, (29, 31): 0.01569, (28, 30): 0.01569, (25, 29): 0.01569, (24, 28): 0.01569, (26, 30): 0.01569, (27, 31): 0.01569, (32, 33): 0.01569, (34, 35): 0.01569, (33, 35): 0.01569, (32, 34): 0.01569, (28, 32): 0.01569, (30, 34): 0.01569, (31, 35): 0.01569, (29, 33): 0.01569, (36, 37): 0.01569, (38, 39): 0.01569, (37, 39): 0.01569, (36, 38): 0.01569, (35, 39): 0.01569, (33, 37): 0.01569, (32, 36): 0.01569, (34, 38): 0.01569, (40, 41): 0.01569, (42, 43): 0.01569, (41, 43): 0.01569, (40, 42): 0.01569, (36, 40): 0.01569, (38, 42): 0.01569, (39, 43): 0.01569, (37, 41): 0.01569, (44, 45): 0.01569, (46, 47): 0.01569, (45, 47): 0.01569, (44, 46): 0.01569, (42, 46): 0.01569, (43, 47): 0.01569, (41, 45): 0.01569, (40, 44): 0.01569, (48, 49): 0.01569, (50, 51): 0.01569, (49, 51): 0.01569, (48, 50): 0.01569, (47, 51): 0.01569, (45, 49): 0.01569, (44, 48): 0.01569, (46, 50): 0.01569, (52, 53): 0.01569, (54, 55): 0.01569, (53, 55): 0.01569, (52, 54): 0.01569, (48, 52): 0.01569, (50, 54): 0.01569, (51, 55): 0.01569, (49, 53): 0.01569, (56, 57): 1.0, (58, 59): 1.0, (57, 59): 1.0, (56, 58): 1.0, (55, 59): 1.0, (53, 57): 1.0, (52, 56): 1.0, (54, 58): 1.0, (0, 2): 0.39608, (0, 1): 0.39608, (1, 3): 0.39608, (2, 3): 0.39608, (64, 65): 1.0, (65, 66): 1.0, (66, 67): 1.0, (64, 67): 1.0, (69, 72): 1.0, (71, 72): 1.0, (70, 72): 1.0, (68, 72): 1.0}
me_cube_001.attributes.new('crease_edge', 'FLOAT', 'EDGE').data.foreach_set('value', [_k.get((min(e.vertices), max(e.vertices)), 0.0) for e in me_cube_001.edges])
_uv = me_cube_001.uv_layers.new(name='UVMap')
_uv.uv.foreach_set('vector', [0.4577, 0.3409, 0.4577, 0.3526, 0.4534, 0.3526, 0.4534, 0.3409, 0.6838, 0.3081, 0.6838, 0.0, 0.9007, 2.723e-06, 0.9007, 0.1541, 0.9007, 0.3081, 0.3497, 0.1541, 0.3497, 0.3081, 0.2333, 0.3081, 0.2333, 0.1541, 0.6838, 0.0, 0.6838, 0.1541, 0.6838, 0.3081, 0.4662, 0.3081, 0.4662, 2.766e-06, 0.6252, 0.3081, 0.8429, 0.3082, 0.8429, 0.3761, 0.8429, 0.4441, 0.6252, 0.4441, 0.6252, 0.4441, 0.8429, 0.4441, 0.8429, 0.5801, 0.6252, 0.58, 0.6252, 0.5121, 0.2026, 0.01502, 0.03063, 0.01502, 0.0, 0.0, 0.2333, 0.0, 0.2026, 0.2931, 0.2026, 0.01502, 0.2333, 0.0, 0.2333, 0.3081, 0.03063, 0.2931, 0.2026, 0.2931, 0.2333, 0.3081, 1.854e-08, 0.3081, 0.3481, 0.3457, 0.3372, 0.3495, 0.3193, 0.3317, 0.3302, 0.328, 0.8429, 0.4045, 0.8429, 0.3119, 0.999, 0.3081, 0.999, 0.4084, 0.3115, 0.3479, 0.3115, 0.5824, 0.1564, 0.5863, 0.1564, 0.3081, 1.0, 0.4476, 1.0, 0.5402, 0.8429, 0.5443, 0.8429, 0.4441, 0.1564, 0.3119, 0.1564, 0.5465, 3.708e-08, 0.5862, 0.0, 0.3081, 0.009016, 0.1468, 0.009016, 0.1613, 1.854e-08, 0.3081, 0.0, 0.0, 0.02161, 0.161, 0.02161, 0.1471, 0.03063, 0.01502, 0.03063, 0.2931, 0.02161, 0.1471, 0.009016, 0.1468, 0.0, 0.0, 0.03063, 0.01502, 0.009016, 0.1613, 0.02161, 0.161, 0.03063, 0.2931, 1.854e-08, 0.3081, 0.3559, 0.3259, 0.3667, 0.3296, 0.363, 0.3334, 0.3521, 0.3297, 0.4333, 0.336, 0.4095, 0.336, 0.4095, 0.3154, 0.4333, 0.3154, 0.3737, 0.3081, 0.3846, 0.3119, 0.3667, 0.3296, 0.3559, 0.3259, 0.3846, 0.3081, 0.4095, 0.3081, 0.4095, 0.3287, 0.3846, 0.3287, 0.3846, 0.333, 0.4095, 0.333, 0.4095, 0.3388, 0.3846, 0.3388, 0.3846, 0.3287, 0.4095, 0.3287, 0.4095, 0.333, 0.3846, 0.333, 0.3302, 0.328, 0.3193, 0.3317, 0.3155, 0.3279, 0.3264, 0.3242, 0.4333, 0.3154, 0.4095, 0.3154, 0.4095, 0.3111, 0.4333, 0.3111, 0.3251, 0.3229, 0.3115, 0.3225, 0.3124, 0.3189, 0.3241, 0.3216, 0.3264, 0.3242, 0.3155, 0.3279, 0.3115, 0.3225, 0.3251, 0.3229, 0.4333, 0.3111, 0.4095, 0.3111, 0.4095, 0.3095, 0.4333, 0.3095, 0.3521, 0.3297, 0.363, 0.3334, 0.3616, 0.3347, 0.3481, 0.3351, 0.3489, 0.3387, 0.3606, 0.336, 0.3624, 0.3392, 0.3529, 0.344, 0.4333, 0.3095, 0.4095, 0.3095, 0.4095, 0.3081, 0.4333, 0.3081, 0.3481, 0.3351, 0.3616, 0.3347, 0.3606, 0.336, 0.3489, 0.3387, 0.3846, 0.3388, 0.4095, 0.3388, 0.4095, 0.3414, 0.3846, 0.3414, 0.3259, 0.3184, 0.3164, 0.3136, 0.3212, 0.3106, 0.3279, 0.3168, 0.4333, 0.3081, 0.4582, 0.3081, 0.4582, 0.3128, 0.4333, 0.3128, 0.3241, 0.3216, 0.3124, 0.3189, 0.3164, 0.3136, 0.3259, 0.3184, 0.4256, 0.336, 0.4256, 0.3499, 0.4211, 0.3499, 0.4211, 0.336, 0.4179, 0.336, 0.4179, 0.3499, 0.4134, 0.3499, 0.4134, 0.336, 0.4211, 0.336, 0.4211, 0.3499, 0.4179, 0.3499, 0.4179, 0.336, 0.3529, 0.344, 0.3624, 0.3392, 0.3644, 0.3408, 0.3577, 0.347, 0.4333, 0.3128, 0.4582, 0.3128, 0.4582, 0.3167, 0.4333, 0.3167, 0.3639, 0.3491, 0.3682, 0.3422, 0.3725, 0.3425, 0.3682, 0.3494, 0.3577, 0.347, 0.3644, 0.3408, 0.3682, 0.3422, 0.3639, 0.3491, 0.4333, 0.3167, 0.4582, 0.3167, 0.4582, 0.321, 0.4333, 0.321, 0.3279, 0.3168, 0.3212, 0.3106, 0.3274, 0.3084, 0.3317, 0.3154, 0.3359, 0.3151, 0.3317, 0.3081, 0.3381, 0.3084, 0.3378, 0.3157, 0.4333, 0.321, 0.4582, 0.321, 0.4582, 0.3233, 0.4333, 0.3233, 0.3317, 0.3154, 0.3274, 0.3084, 0.3317, 0.3081, 0.3359, 0.3151, 0.4134, 0.336, 0.4134, 0.3499, 0.4095, 0.3499, 0.4095, 0.336, 0.3746, 0.3492, 0.3743, 0.3419, 0.3773, 0.3406, 0.3846, 0.3442, 0.4638, 0.3081, 0.4638, 0.322, 0.4619, 0.322, 0.4619, 0.3081, 0.3682, 0.3494, 0.3725, 0.3425, 0.3743, 0.3419, 0.3746, 0.3492, 0.4333, 0.3233, 0.4582, 0.3233, 0.4582, 0.3264, 0.4333, 0.3264, 0.4428, 0.3399, 0.4428, 0.3537, 0.4333, 0.3541, 0.4333, 0.3395, 0.4534, 0.3409, 0.4534, 0.3264, 0.466, 0.3264, 0.466, 0.3409, 0.3378, 0.3157, 0.3381, 0.3084, 0.3481, 0.3134, 0.3408, 0.317, 0.4619, 0.3081, 0.4619, 0.322, 0.4582, 0.322, 0.4582, 0.3081, 0.557, 0.338, 0.5344, 0.338, 0.4662, 0.3081, 0.6252, 0.3081, 0.557, 0.3497, 0.557, 0.338, 0.6252, 0.3081, 0.6252, 0.5426, 0.5344, 0.3497, 0.557, 0.3497, 0.6252, 0.5426, 0.4662, 0.5426, 0.5344, 0.338, 0.5344, 0.3497, 0.4662, 0.5426, 0.4662, 0.3081, 0.4333, 0.3264, 0.4534, 0.3264, 0.4534, 0.3395, 0.4333, 0.3395, 0.4299, 0.336, 0.4299, 0.3492, 0.4256, 0.3492, 0.4256, 0.336, 0.4428, 0.3527, 0.4428, 0.3395, 0.4472, 0.3395, 0.4472, 0.3527, 0.4515, 0.3395, 0.4515, 0.3512, 0.4472, 0.3512, 0.4472, 0.3395, 0.3497, 2.161e-08, 0.3497, 0.1541, 0.2333, 0.1541, 0.2333, 0.0, 0.4662, 4.322e-08, 0.4662, 0.1541, 0.3497, 0.1541, 0.3497, 2.161e-08, 0.4662, 0.1541, 0.4662, 0.3081, 0.3497, 0.3081, 0.3497, 0.1541])
me_cube_001.materials.append(mat_material_002)
me_cube_001.materials.append(mat_chrome)
me_cube_001.use_remesh_preserve_volume = False
me_cube_001.use_remesh_preserve_attributes = False
me_cube_001.use_mirror_vertex_groups = False
me_cube_001.update()
me_cube_003 = bpy.data.meshes.new('Cube.003')
me_cube_003.from_pydata([(0.03629, -0.5816, 0.1975), (0.03629, -0.5171, 0.1975), (-0.03629, -0.5816, 0.1975), (-0.03629, -0.5171, 0.1975), (0.375, -0.85, -4.165e-08), (0.375, 0.85, -4.18e-08), (-0.375, -0.85, -4.165e-08), (-0.375, 0.85, -4.18e-08), (-0.346, -0.04001, 0.7), (0.375, -0.85, 0.7), (0.375, 0.85, 0.7), (-0.346, 0.04004, 0.7), (-0.3055, -0.03828, 0.7), (0.2765, -0.7671, 0.7), (0.2765, 0.7672, 0.7), (-0.3055, 0.03831, 0.7), (-0.375, 0.85, 0.7), (-0.375, -0.85, 0.7), (-0.2765, 0.7672, 0.7), (-0.2765, -0.7671, 0.7), (-0.346, 0.04004, 0.8137), (-0.346, -0.04001, 0.8137), (-0.3055, 0.03831, 0.8137), (-0.3055, -0.03828, 0.8137), (-0.346, 0.04004, 0.8376), (-0.346, -0.04001, 0.8376), (-0.3055, 0.03831, 0.8376), (-0.3055, -0.03828, 0.8376), (-0.3421, 0.04004, 0.87), (-0.3421, -0.04001, 0.87), (-0.3055, 0.03831, 0.8461), (-0.3055, -0.03828, 0.8461), (-0.3297, 0.04004, 0.8857), (-0.3297, -0.04001, 0.8857), (-0.3047, 0.03831, 0.8539), (-0.3047, -0.03828, 0.8539), (-0.3037, 0.04004, 0.9046), (-0.3037, -0.04001, 0.9046), (-0.2909, 0.03831, 0.8662), (-0.2909, -0.03828, 0.8662), (-0.282, 0.04004, 0.9109), (-0.282, -0.04001, 0.9109), (-0.2809, 0.03831, 0.8705), (-0.2809, -0.03828, 0.8705), (-0.2588, 0.04004, 0.9111), (-0.2588, -0.04001, 0.9111), (-0.2663, 0.03831, 0.8713), (-0.2663, -0.03828, 0.8713), (-0.2461, 0.04004, 0.9056), (-0.2461, -0.04001, 0.9056), (-0.2536, 0.03831, 0.8658), (-0.2536, -0.03828, 0.8658), (-0.229, 0.04004, 0.8942), (-0.229, -0.04001, 0.8942), (-0.2503, 0.03831, 0.8597), (-0.2503, -0.03828, 0.8597), (-0.2153, 0.04004, 0.8539), (-0.2153, -0.04001, 0.8539), (-0.2456, 0.03831, 0.8484), (-0.2456, -0.03828, 0.8484), (-0.2555, -0.7461, 0.1975), (0.2555, -0.7461, 0.1975), (0.2555, 0.5476, 0.1975), (-0.2555, 0.5476, 0.1975), (-0.03629, -0.5816, 0.1836), (0.03629, -0.5816, 0.1836), (0.03629, -0.5171, 0.1836), (-0.03629, -0.5171, 0.1836), (-5.96e-08, 0.85, -4.18e-08), (0.375, 0.0, -4.172e-08), (0.0, -0.85, -4.165e-08), (-0.375, 0.0, -4.172e-08), (-2.98e-08, 0.0, -4.172e-08)], [], [(0, 1, 66, 65), (17, 16, 7, 71, 6), (72, 68, 5, 69), (4, 69, 5, 10, 9), (17, 6, 70, 4, 9), (7, 16, 10, 5, 68), (15, 11, 20, 22), (61, 60, 19, 13), (62, 61, 13, 14), (63, 62, 14, 18), (60, 63, 18, 19), (21, 23, 27, 25), (12, 15, 22, 23), (8, 12, 23, 21), (11, 8, 21, 20), (24, 25, 29, 28), (20, 21, 25, 24), (22, 20, 24, 26), (23, 22, 26, 27), (30, 28, 32, 34), (26, 24, 28, 30), (27, 26, 30, 31), (25, 27, 31, 29), (33, 35, 39, 37), (31, 30, 34, 35), (29, 31, 35, 33), (28, 29, 33, 32), (38, 36, 40, 42), (32, 33, 37, 36), (34, 32, 36, 38), (35, 34, 38, 39), (43, 42, 46, 47), (39, 38, 42, 43), (37, 39, 43, 41), (36, 37, 41, 40), (45, 47, 51, 49), (41, 43, 47, 45), (40, 41, 45, 44), (42, 40, 44, 46), (50, 48, 52, 54), (44, 45, 49, 48), (46, 44, 48, 50), (47, 46, 50, 51), (53, 55, 59, 57), (51, 50, 54, 55), (49, 51, 55, 53), (48, 49, 53, 52), (59, 58, 56, 57), (52, 53, 57, 56), (54, 52, 56, 58), (55, 54, 58, 59), (0, 2, 60, 61), (1, 0, 61, 62), (3, 1, 62, 63), (2, 3, 63, 60), (65, 66, 67, 64), (1, 3, 67, 66), (2, 0, 65, 64), (3, 2, 64, 67), (70, 72, 69, 4), (6, 71, 72, 70), (71, 7, 68, 72)])
me_cube_003.polygons.foreach_set('use_smooth', [True] * 62)
me_cube_003.polygons.foreach_set('material_index', [0, 0, 0, 0, 0, 0, 1, 0, 0, 0, 0, 1, 1, 1, 1, 1, 1, 1, 1, 1, 1, 1, 1, 1, 1, 1, 1, 1, 1, 1, 1, 1, 1, 1, 1, 1, 1, 1, 1, 1, 1, 1, 1, 1, 1, 1, 1, 1, 1, 1, 1, 0, 0, 0, 0, 0, 0, 0, 0, 0, 0, 0])
_k = {(9, 17): 1.0, (9, 10): 1.0, (10, 16): 1.0, (16, 17): 1.0, (6, 17): 1.0, (7, 16): 1.0, (4, 9): 1.0, (5, 10): 1.0, (13, 19): 1.0, (13, 14): 1.0, (14, 18): 1.0, (18, 19): 1.0, (60, 61): 0.32941, (61, 62): 0.32941, (62, 63): 0.32941, (60, 63): 0.32941, (14, 62): 0.12549, (18, 63): 0.12549, (8, 11): 1.0, (12, 15): 1.0, (8, 12): 1.0, (11, 15): 1.0, (20, 21): 0.01569, (22, 23): 0.01569, (21, 23): 0.01569, (20, 22): 0.01569, (11, 20): 0.43922, (15, 22): 0.43922, (12, 23): 0.43922, (8, 21): 0.43922, (24, 25): 0.01569, (26, 27): 0.01569, (25, 27): 0.01569, (24, 26): 0.01569, (23, 27): 0.01569, (21, 25): 0.01569, (20, 24): 0.01569, (22, 26): 0.01569, (28, 29): 0.01569, (30, 31): 0.01569, (29, 31): 0.01569, (28, 30): 0.01569, (25, 29): 0.01569, (24, 28): 0.01569, (26, 30): 0.01569, (27, 31): 0.01569, (32, 33): 0.01569, (34, 35): 0.01569, (33, 35): 0.01569, (32, 34): 0.01569, (28, 32): 0.01569, (30, 34): 0.01569, (31, 35): 0.01569, (29, 33): 0.01569, (36, 37): 0.01569, (38, 39): 0.01569, (37, 39): 0.01569, (36, 38): 0.01569, (35, 39): 0.01569, (33, 37): 0.01569, (32, 36): 0.01569, (34, 38): 0.01569, (40, 41): 0.01569, (42, 43): 0.01569, (41, 43): 0.01569, (40, 42): 0.01569, (36, 40): 0.01569, (38, 42): 0.01569, (39, 43): 0.01569, (37, 41): 0.01569, (44, 45): 0.01569, (46, 47): 0.01569, (45, 47): 0.01569, (44, 46): 0.01569, (42, 46): 0.01569, (43, 47): 0.01569, (41, 45): 0.01569, (40, 44): 0.01569, (48, 49): 0.01569, (50, 51): 0.01569, (49, 51): 0.01569, (48, 50): 0.01569, (47, 51): 0.01569, (45, 49): 0.01569, (44, 48): 0.01569, (46, 50): 0.01569, (52, 53): 0.01569, (54, 55): 0.01569, (53, 55): 0.01569, (52, 54): 0.01569, (48, 52): 0.01569, (50, 54): 0.01569, (51, 55): 0.01569, (49, 53): 0.01569, (56, 57): 1.0, (58, 59): 1.0, (57, 59): 1.0, (56, 58): 1.0, (55, 59): 1.0, (53, 57): 1.0, (52, 56): 1.0, (54, 58): 1.0, (0, 2): 0.39608, (0, 1): 0.39608, (1, 3): 0.39608, (2, 3): 0.39608, (64, 65): 1.0, (65, 66): 1.0, (66, 67): 1.0, (64, 67): 1.0, (69, 72): 1.0, (71, 72): 1.0, (70, 72): 1.0, (68, 72): 1.0}
me_cube_003.attributes.new('crease_edge', 'FLOAT', 'EDGE').data.foreach_set('value', [_k.get((min(e.vertices), max(e.vertices)), 0.0) for e in me_cube_003.edges])
_uv = me_cube_003.uv_layers.new(name='UVMap')
_uv.uv.foreach_set('vector', [0.4577, 0.3409, 0.4577, 0.3526, 0.4534, 0.3526, 0.4534, 0.3409, 0.6838, 0.3081, 0.6838, 0.0, 0.9007, 2.723e-06, 0.9007, 0.1541, 0.9007, 0.3081, 0.3497, 0.1541, 0.3497, 0.3081, 0.2333, 0.3081, 0.2333, 0.1541, 0.6838, 0.0, 0.6838, 0.1541, 0.6838, 0.3081, 0.4662, 0.3081, 0.4662, 2.766e-06, 0.6252, 0.3081, 0.8429, 0.3082, 0.8429, 0.3761, 0.8429, 0.4441, 0.6252, 0.4441, 0.6252, 0.4441, 0.8429, 0.4441, 0.8429, 0.5801, 0.6252, 0.58, 0.6252, 0.5121, 0.3481, 0.3457, 0.3372, 0.3495, 0.3193, 0.3317, 0.3302, 0.328, 0.8429, 0.4045, 0.8429, 0.3119, 0.999, 0.3081, 0.999, 0.4084, 0.3115, 0.3479, 0.3115, 0.5824, 0.1564, 0.5863, 0.1564, 0.3081, 1.0, 0.4476, 1.0, 0.5402, 0.8429, 0.5443, 0.8429, 0.4441, 0.1564, 0.3119, 0.1564, 0.5465, 3.708e-08, 0.5862, 0.0, 0.3081, 0.3559, 0.3259, 0.3667, 0.3296, 0.363, 0.3334, 0.3521, 0.3297, 0.4333, 0.336, 0.4095, 0.336, 0.4095, 0.3154, 0.4333, 0.3154, 0.3737, 0.3081, 0.3846, 0.3119, 0.3667, 0.3296, 0.3559, 0.3259, 0.3846, 0.3081, 0.4095, 0.3081, 0.4095, 0.3287, 0.3846, 0.3287, 0.3846, 0.333, 0.4095, 0.333, 0.4095, 0.3388, 0.3846, 0.3388, 0.3846, 0.3287, 0.4095, 0.3287, 0.4095, 0.333, 0.3846, 0.333, 0.3302, 0.328, 0.3193, 0.3317, 0.3155, 0.3279, 0.3264, 0.3242, 0.4333, 0.3154, 0.4095, 0.3154, 0.4095, 0.3111, 0.4333, 0.3111, 0.3251, 0.3229, 0.3115, 0.3225, 0.3124, 0.3189, 0.3241, 0.3216, 0.3264, 0.3242, 0.3155, 0.3279, 0.3115, 0.3225, 0.3251, 0.3229, 0.4333, 0.3111, 0.4095, 0.3111, 0.4095, 0.3095, 0.4333, 0.3095, 0.3521, 0.3297, 0.363, 0.3334, 0.3616, 0.3347, 0.3481, 0.3351, 0.3489, 0.3387, 0.3606, 0.336, 0.3624, 0.3392, 0.3529, 0.344, 0.4333, 0.3095, 0.4095, 0.3095, 0.4095, 0.3081, 0.4333, 0.3081, 0.3481, 0.3351, 0.3616, 0.3347, 0.3606, 0.336, 0.3489, 0.3387, 0.3846, 0.3388, 0.4095, 0.3388, 0.4095, 0.3414, 0.3846, 0.3414, 0.3259, 0.3184, 0.3164, 0.3136, 0.3212, 0.3106, 0.3279, 0.3168, 0.4333, 0.3081, 0.4582, 0.3081, 0.4582, 0.3128, 0.4333, 0.3128, 0.3241, 0.3216, 0.3124, 0.3189, 0.3164, 0.3136, 0.3259, 0.3184, 0.4256, 0.336, 0.4256, 0.3499, 0.4211, 0.3499, 0.4211, 0.336, 0.4179, 0.336, 0.4179, 0.3499, 0.4134, 0.3499, 0.4134, 0.336, 0.4211, 0.336, 0.4211, 0.3499, 0.4179, 0.3499, 0.4179, 0.336, 0.3529, 0.344, 0.3624, 0.3392, 0.3644, 0.3408, 0.3577, 0.347, 0.4333, 0.3128, 0.4582, 0.3128, 0.4582, 0.3167, 0.4333, 0.3167, 0.3639, 0.3491, 0.3682, 0.3422, 0.3725, 0.3425, 0.3682, 0.3494, 0.3577, 0.347, 0.3644, 0.3408, 0.3682, 0.3422, 0.3639, 0.3491, 0.4333, 0.3167, 0.4582, 0.3167, 0.4582, 0.321, 0.4333, 0.321, 0.3279, 0.3168, 0.3212, 0.3106, 0.3274, 0.3084, 0.3317, 0.3154, 0.3359, 0.3151, 0.3317, 0.3081, 0.3381, 0.3084, 0.3378, 0.3157, 0.4333, 0.321, 0.4582, 0.321, 0.4582, 0.3233, 0.4333, 0.3233, 0.3317, 0.3154, 0.3274, 0.3084, 0.3317, 0.3081, 0.3359, 0.3151, 0.4134, 0.336, 0.4134, 0.3499, 0.4095, 0.3499, 0.4095, 0.336, 0.3746, 0.3492, 0.3743, 0.3419, 0.3773, 0.3406, 0.3846, 0.3442, 0.4638, 0.3081, 0.4638, 0.322, 0.4619, 0.322, 0.4619, 0.3081, 0.3682, 0.3494, 0.3725, 0.3425, 0.3743, 0.3419, 0.3746, 0.3492, 0.4333, 0.3233, 0.4582, 0.3233, 0.4582, 0.3264, 0.4333, 0.3264, 0.4428, 0.3399, 0.4428, 0.3537, 0.4333, 0.3541, 0.4333, 0.3395, 0.4534, 0.3409, 0.4534, 0.3264, 0.466, 0.3264, 0.466, 0.3409, 0.3378, 0.3157, 0.3381, 0.3084, 0.3481, 0.3134, 0.3408, 0.317, 0.4619, 0.3081, 0.4619, 0.322, 0.4582, 0.322, 0.4582, 0.3081, 0.557, 0.338, 0.5344, 0.338, 0.4662, 0.3081, 0.6252, 0.3081, 0.557, 0.3497, 0.557, 0.338, 0.6252, 0.3081, 0.6252, 0.5426, 0.5344, 0.3497, 0.557, 0.3497, 0.6252, 0.5426, 0.4662, 0.5426, 0.5344, 0.338, 0.5344, 0.3497, 0.4662, 0.5426, 0.4662, 0.3081, 0.4333, 0.3264, 0.4534, 0.3264, 0.4534, 0.3395, 0.4333, 0.3395, 0.4299, 0.336, 0.4299, 0.3492, 0.4256, 0.3492, 0.4256, 0.336, 0.4428, 0.3527, 0.4428, 0.3395, 0.4472, 0.3395, 0.4472, 0.3527, 0.4515, 0.3395, 0.4515, 0.3512, 0.4472, 0.3512, 0.4472, 0.3395, 0.3497, 2.161e-08, 0.3497, 0.1541, 0.2333, 0.1541, 0.2333, 0.0, 0.4662, 4.322e-08, 0.4662, 0.1541, 0.3497, 0.1541, 0.3497, 2.161e-08, 0.4662, 0.1541, 0.4662, 0.3081, 0.3497, 0.3081, 0.3497, 0.1541])
me_cube_003.materials.append(mat_material_002)
me_cube_003.materials.append(mat_material_001)
me_cube_003.materials.append(mat_black)
me_cube_003.use_remesh_preserve_volume = False
me_cube_003.use_remesh_preserve_attributes = False
me_cube_003.use_mirror_vertex_groups = False
me_cube_003.update()
me_cube_002 = bpy.data.meshes.new('Cube.002')
me_cube_002.from_pydata([(-0.002777, -0.005647, 0.001618), (-0.002127, -0.01046, 0.00541), (-0.01564, -0.005647, 0.001618), (-0.01945, -0.01046, 0.00541), (-0.002777, 0.005647, 0.001618), (-0.002127, 0.01046, 0.00541), (-0.01564, 0.005647, 0.001618), (-0.01945, 0.01046, 0.00541), (0.0007338, -0.01501, 0.0146), (-0.02399, -0.01501, 0.0146), (-0.02399, 0.01501, 0.0146), (0.0007338, 0.01501, 0.0146), (0.0007338, -0.01005, 0.04009), (-0.02399, -0.01501, 0.04009), (-0.02399, 0.01501, 0.04009), (0.0007338, 0.01005, 0.04009), (0.02399, -0.01005, 0.05911), (-0.01101, -0.01501, 0.05911), (-0.01101, 0.01501, 0.05911), (0.02399, 0.01005, 0.05911), (0.06152, 0.01501, 0.04574), (0.06152, -0.01501, 0.04574), (0.06152, 0.01501, 0.05347), (0.06152, -0.01501, 0.05347)], [], [(0, 1, 3, 2), (2, 3, 7, 6), (6, 7, 5, 4), (4, 5, 1, 0), (2, 6, 4, 0), (1, 5, 11, 8), (11, 10, 14, 15), (7, 3, 9, 10), (5, 7, 10, 11), (3, 1, 8, 9), (15, 14, 18, 19), (9, 8, 12, 13), (8, 11, 15, 12), (10, 9, 13, 14), (18, 17, 16, 19), (13, 12, 16, 17), (15, 19, 22, 20), (14, 13, 17, 18), (21, 20, 22, 23), (19, 16, 23, 22), (12, 15, 20, 21), (16, 12, 21, 23)])
me_cube_002.polygons.foreach_set('use_smooth', [True] * 22)
_k = {(0, 2): 1.0, (0, 1): 1.0, (1, 3): 1.0, (2, 3): 1.0, (2, 6): 1.0, (3, 7): 1.0, (6, 7): 1.0, (4, 6): 1.0, (5, 7): 1.0, (4, 5): 1.0, (0, 4): 1.0, (1, 5): 1.0, (8, 9): 0.51373, (9, 10): 0.51373, (10, 11): 0.51373, (8, 11): 0.51373, (5, 11): 1.0, (1, 8): 1.0, (3, 9): 1.0, (7, 10): 1.0, (12, 15): 1.0, (10, 14): 0.36078, (11, 15): 0.36078, (8, 12): 0.36078, (9, 13): 0.36078, (17, 18): 0.38431, (16, 19): 1.0, (14, 18): 0.92549, (15, 19): 1.0, (12, 16): 1.0, (13, 17): 0.92549, (20, 21): 0.39608, (22, 23): 0.39608, (20, 22): 0.39608, (21, 23): 0.39608}
me_cube_002.attributes.new('crease_edge', 'FLOAT', 'EDGE').data.foreach_set('value', [_k.get((min(e.vertices), max(e.vertices)), 0.0) for e in me_cube_002.edges])
me_cube_002.materials.append(mat_chrome)
me_cube_002.use_remesh_preserve_volume = False
me_cube_002.use_remesh_preserve_attributes = False
me_cube_002.use_mirror_vertex_groups = False
me_cube_002.update()

# ---- objects
ob_tub_001 = bpy.data.objects.new('tub.001', me_cube_004)
ob_hemi = bpy.data.objects.new('Hemi', light_hemi)
ob_tub = bpy.data.objects.new('tub', me_cube_001)
ob_outline = bpy.data.objects.new('Outline', me_cube_003)
ob_cube = bpy.data.objects.new('Cube', me_cube_002)
ob_firstcord = bpy.data.objects.new('firstCord', None)
ob_firstcornercord = bpy.data.objects.new('firstCornerCord', None)
ob_fourthcord = bpy.data.objects.new('fourthCord', None)
ob_fourthcornercord = bpy.data.objects.new('fourthCornerCord', None)
ob_secondcord = bpy.data.objects.new('secondCord', None)
ob_secondcornercord = bpy.data.objects.new('secondCornerCord', None)
ob_thirdcord = bpy.data.objects.new('thirdCord', None)
ob_thirdcornercord = bpy.data.objects.new('thirdCornerCord', None)

# ---- transforms, parenting, visibility, modifiers, constraints
ob_tub_001.location = (-3.844, -0.06087, 0.1433)
ob_tub_001.hide_render = True
ob_tub_001.show_bounds = True
ob_tub_001.show_name = True
ob_tub_001.lineart.crease_threshold = 0.0
_m = ob_tub_001.modifiers.new('Subsurf', 'SUBSURF')
_m.show_render = False
_m.uv_smooth = 'PRESERVE_CORNERS'
_m.levels = 5
_m.render_levels = 5
_m.show_only_control_edges = False
ob_hemi.location = (1.426, -0.3328, 2.084)
ob_hemi.rotation_euler = (0.0, -0.0, 1.571)
ob_hemi.lineart.crease_threshold = 0.0
ob_tub.location = (1.665, -0.06087, 0.1433)
ob_tub.hide_render = True
ob_tub.show_bounds = True
ob_tub.show_name = True
ob_tub.lineart.crease_threshold = 0.0
_m = ob_tub.modifiers.new('Subsurf', 'SUBSURF')
_m.show_render = False
_m.uv_smooth = 'PRESERVE_CORNERS'
_m.levels = 5
_m.render_levels = 5
_m.show_only_control_edges = False
ob_outline.parent = ob_tub
ob_outline.matrix_parent_inverse = Matrix(((1.0, 0.0, 0.0, -1.665), (0.0, 1.0, 0.0, 0.06087), (0.0, 0.0, 1.0, -0.1433), (0.0, 0.0, 0.0, 1.0)))
ob_outline.location = (1.665, -0.06087, 0.1433)
ob_outline.hide_render = True
ob_outline.show_bounds = True
ob_outline.show_name = True
ob_outline.lineart.crease_threshold = 0.0
_vg = ob_outline.vertex_groups.new(name='Group')
_vg.add([4, 5, 6, 7, 9, 10, 13, 14, 16, 17, 18, 19], 1.0, 'REPLACE')
_m = ob_outline.modifiers.new('Wireframe', 'WIREFRAME')
_m.use_boundary = True
_m.material_offset = 3
_m.vertex_group = 'Group'
ob_cube.parent = ob_tub
ob_cube.matrix_parent_inverse = Matrix(((1.0, 0.0, 0.0, -1.665), (0.0, 1.0, 0.0, 0.06087), (0.0, 0.0, 1.0, -0.1433), (0.0, 0.0, 0.0, 1.0)))
ob_cube.location = (1.349, -0.176, 0.8417)
ob_cube.lineart.crease_threshold = 0.0
_m = ob_cube.modifiers.new('Subsurf', 'SUBSURF')
_m.uv_smooth = 'PRESERVE_CORNERS'
_m.quality = 2
_m.levels = 4
_m.show_only_control_edges = False
ob_firstcord.parent = ob_tub
ob_firstcord.matrix_parent_inverse = Matrix(((1.0, 0.0, 0.0, -1.665), (0.0, 1.0, 0.0, 0.06087), (0.0, 0.0, 1.0, -0.1433), (0.0, 0.0, 0.0, 1.0)))
ob_firstcord.location = (1.29, -0.06087, 0.1433)
ob_firstcord.empty_image_offset = (0.0, 0.0)
ob_firstcord.show_name = True
ob_firstcord.lineart.crease_threshold = 0.0
ob_firstcornercord.parent = ob_tub
ob_firstcornercord.matrix_parent_inverse = Matrix(((1.0, 0.0, 0.0, -1.665), (0.0, 1.0, 0.0, 0.06087), (0.0, 0.0, 1.0, -0.1433), (0.0, 0.0, 0.0, 1.0)))
ob_firstcornercord.location = (1.29, -0.9109, 0.1433)
ob_firstcornercord.empty_image_offset = (0.0, 0.0)
ob_firstcornercord.show_name = True
ob_firstcornercord.lineart.crease_threshold = 0.0
ob_fourthcord.parent = ob_tub
ob_fourthcord.matrix_parent_inverse = Matrix(((1.0, 0.0, 0.0, -1.665), (0.0, 1.0, 0.0, 0.06087), (0.0, 0.0, 1.0, -0.1433), (0.0, 0.0, 0.0, 1.0)))
ob_fourthcord.location = (1.665, -0.9109, 0.1433)
ob_fourthcord.empty_image_offset = (0.0, 0.0)
ob_fourthcord.show_name = True
ob_fourthcord.lineart.crease_threshold = 0.0
ob_fourthcornercord.parent = ob_tub
ob_fourthcornercord.matrix_parent_inverse = Matrix(((1.0, 0.0, 0.0, -1.665), (0.0, 1.0, 0.0, 0.06087), (0.0, 0.0, 1.0, -0.1433), (0.0, 0.0, 0.0, 1.0)))
ob_fourthcornercord.location = (2.04, -0.9109, 0.1433)
ob_fourthcornercord.empty_image_offset = (0.0, 0.0)
ob_fourthcornercord.show_name = True
ob_fourthcornercord.lineart.crease_threshold = 0.0
ob_secondcord.parent = ob_tub
ob_secondcord.matrix_parent_inverse = Matrix(((1.0, 0.0, 0.0, -1.665), (0.0, 1.0, 0.0, 0.06087), (0.0, 0.0, 1.0, -0.1433), (0.0, 0.0, 0.0, 1.0)))
ob_secondcord.location = (1.665, 0.7891, 0.1433)
ob_secondcord.empty_image_offset = (0.0, 0.0)
ob_secondcord.show_name = True
ob_secondcord.lineart.crease_threshold = 0.0
ob_secondcornercord.parent = ob_tub
ob_secondcornercord.matrix_parent_inverse = Matrix(((1.0, 0.0, 0.0, -1.665), (0.0, 1.0, 0.0, 0.06087), (0.0, 0.0, 1.0, -0.1433), (0.0, 0.0, 0.0, 1.0)))
ob_secondcornercord.location = (1.29, 0.7891, 0.1433)
ob_secondcornercord.empty_image_offset = (0.0, 0.0)
ob_secondcornercord.show_name = True
ob_secondcornercord.lineart.crease_threshold = 0.0
ob_thirdcord.parent = ob_tub
ob_thirdcord.matrix_parent_inverse = Matrix(((1.0, 0.0, 0.0, -1.665), (0.0, 1.0, 0.0, 0.06087), (0.0, 0.0, 1.0, -0.1433), (0.0, 0.0, 0.0, 1.0)))
ob_thirdcord.location = (2.04, -0.06087, 0.1433)
ob_thirdcord.empty_image_offset = (0.0, 0.0)
ob_thirdcord.show_name = True
ob_thirdcord.lineart.crease_threshold = 0.0
ob_thirdcornercord.parent = ob_tub
ob_thirdcornercord.matrix_parent_inverse = Matrix(((1.0, 0.0, 0.0, -1.665), (0.0, 1.0, 0.0, 0.06087), (0.0, 0.0, 1.0, -0.1433), (0.0, 0.0, 0.0, 1.0)))
ob_thirdcornercord.location = (2.04, 0.7891, 0.1433)
ob_thirdcornercord.empty_image_offset = (0.0, 0.0)
ob_thirdcornercord.show_name = True
ob_thirdcornercord.lineart.crease_threshold = 0.0

# ---- collection membership
col_collection_1.objects.link(ob_tub_001)
col_collection_1.objects.link(ob_hemi)
col_collection_1.objects.link(ob_tub)
col_collection_1.objects.link(ob_outline)
col_collection_1.objects.link(ob_cube)
col_collection_1.objects.link(ob_firstcord)
col_collection_1.objects.link(ob_firstcornercord)
col_collection_1.objects.link(ob_fourthcord)
col_collection_1.objects.link(ob_fourthcornercord)
col_collection_1.objects.link(ob_secondcord)
col_collection_1.objects.link(ob_secondcornercord)
col_collection_1.objects.link(ob_thirdcord)
col_collection_1.objects.link(ob_thirdcornercord)

# ---- scene / render settings (as saved in the file)
scene.frame_start = 1; scene.frame_end = 250; scene.frame_set(1)
scene.render.engine = 'BLENDER_EEVEE_NEXT'
scene.render.resolution_percentage = 50
scene.render.dither_intensity = 0.0
scene.cycles.use_denoising = False
scene.cycles.samples = 128
scene.cycles.sampling_pattern = 'TABULATED_SOBOL'
scene.cycles.use_adaptive_sampling = False
scene.cycles.use_light_tree = False
scene.cycles.blur_glossy = 0.0
scene.cycles.sample_clamp_indirect = 0.0
scene.view_settings.view_transform = 'Standard'
bpy.context.view_layer.update()

# ---- added for rendering (the .blend has no active camera): camera
cam_auto = bpy.data.cameras.new('AutoCamera')
cam_auto.lens = 50.0
cam_auto.sensor_width = 36.0
cam_auto.clip_end = 1000.0
ob_auto_camera = bpy.data.objects.new('AutoCamera', cam_auto)
scene.collection.objects.link(ob_auto_camera)
ob_auto_camera.location = (1.55235, -0.398058, 1.02007)
ob_auto_camera.rotation_euler = (1.09748, -7.21219e-08, 0.694738)
scene.camera = ob_auto_camera
bpy.context.view_layer.update()
